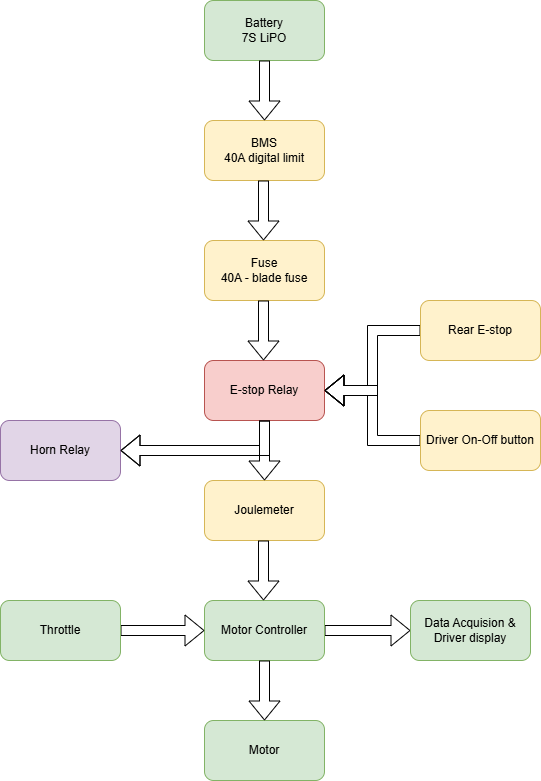

The diagram above was exported from draw.io. Its source (the exported page's mxGraphModel, read from the mxfile embedded in the PNG):
<mxGraphModel dx="1426" dy="849" grid="1" gridSize="10" guides="1" tooltips="1" connect="1" arrows="1" fold="1" page="1" pageScale="1" pageWidth="827" pageHeight="1169" math="0" shadow="0">
  <root>
    <mxCell id="0" />
    <mxCell id="1" parent="0" />
    <mxCell id="NcHr6VNTclbCq6Bh3pcA-1" parent="1" style="rounded=1;whiteSpace=wrap;html=1;fillColor=#d5e8d4;strokeColor=#82b366;" value="Battery&lt;br&gt;7S LiPO" vertex="1">
      <mxGeometry height="60" width="120" x="354" y="80" as="geometry" />
    </mxCell>
    <mxCell id="NcHr6VNTclbCq6Bh3pcA-2" parent="1" style="rounded=1;whiteSpace=wrap;html=1;fillColor=#fff2cc;strokeColor=#d6b656;" value="BMS&lt;br&gt;40A digital limit" vertex="1">
      <mxGeometry height="60" width="120" x="354" y="200" as="geometry" />
    </mxCell>
    <mxCell id="NcHr6VNTclbCq6Bh3pcA-3" parent="1" style="rounded=1;whiteSpace=wrap;html=1;fillColor=#fff2cc;strokeColor=#d6b656;" value="Fuse&lt;br&gt;40A - blade fuse" vertex="1">
      <mxGeometry height="60" width="120" x="354" y="320" as="geometry" />
    </mxCell>
    <mxCell id="NcHr6VNTclbCq6Bh3pcA-4" parent="1" style="rounded=1;whiteSpace=wrap;html=1;fillColor=#f8cecc;strokeColor=#b85450;" value="E-stop Relay" vertex="1">
      <mxGeometry height="60" width="120" x="354" y="440" as="geometry" />
    </mxCell>
    <mxCell id="NcHr6VNTclbCq6Bh3pcA-5" parent="1" style="rounded=1;whiteSpace=wrap;html=1;fillColor=#fff2cc;strokeColor=#d6b656;" value="Joulemeter" vertex="1">
      <mxGeometry height="60" width="120" x="354" y="560" as="geometry" />
    </mxCell>
    <mxCell id="NcHr6VNTclbCq6Bh3pcA-13" edge="1" parent="1" source="NcHr6VNTclbCq6Bh3pcA-6" style="edgeStyle=orthogonalEdgeStyle;rounded=0;orthogonalLoop=1;jettySize=auto;html=1;exitX=1;exitY=0.5;exitDx=0;exitDy=0;entryX=0;entryY=0.5;entryDx=0;entryDy=0;shape=flexArrow;" target="NcHr6VNTclbCq6Bh3pcA-12">
      <mxGeometry relative="1" as="geometry" />
    </mxCell>
    <mxCell id="NcHr6VNTclbCq6Bh3pcA-6" parent="1" style="rounded=1;whiteSpace=wrap;html=1;fillColor=#d5e8d4;strokeColor=#82b366;" value="Motor Controller" vertex="1">
      <mxGeometry height="60" width="120" x="354" y="680" as="geometry" />
    </mxCell>
    <mxCell id="NcHr6VNTclbCq6Bh3pcA-9" edge="1" parent="1" source="NcHr6VNTclbCq6Bh3pcA-7" style="edgeStyle=orthogonalEdgeStyle;rounded=0;orthogonalLoop=1;jettySize=auto;html=1;exitX=0;exitY=0.5;exitDx=0;exitDy=0;entryX=1;entryY=0.5;entryDx=0;entryDy=0;shape=flexArrow;" target="NcHr6VNTclbCq6Bh3pcA-4">
      <mxGeometry relative="1" as="geometry" />
    </mxCell>
    <mxCell id="NcHr6VNTclbCq6Bh3pcA-7" parent="1" style="rounded=1;whiteSpace=wrap;html=1;fillColor=#fff2cc;strokeColor=#d6b656;" value="Rear E-stop" vertex="1">
      <mxGeometry height="60" width="120" x="570" y="380" as="geometry" />
    </mxCell>
    <mxCell id="NcHr6VNTclbCq6Bh3pcA-10" edge="1" parent="1" source="NcHr6VNTclbCq6Bh3pcA-8" style="edgeStyle=orthogonalEdgeStyle;rounded=0;orthogonalLoop=1;jettySize=auto;html=1;exitX=0;exitY=0.5;exitDx=0;exitDy=0;entryX=1;entryY=0.5;entryDx=0;entryDy=0;shape=flexArrow;" target="NcHr6VNTclbCq6Bh3pcA-4">
      <mxGeometry relative="1" as="geometry">
        <mxPoint x="540" y="470" as="targetPoint" />
      </mxGeometry>
    </mxCell>
    <mxCell id="NcHr6VNTclbCq6Bh3pcA-8" parent="1" style="rounded=1;whiteSpace=wrap;html=1;fillColor=#fff2cc;strokeColor=#d6b656;" value="Driver On-Off button" vertex="1">
      <mxGeometry height="60" width="120" x="570" y="490" as="geometry" />
    </mxCell>
    <mxCell id="NcHr6VNTclbCq6Bh3pcA-11" parent="1" style="rounded=1;whiteSpace=wrap;html=1;fillColor=#e1d5e7;strokeColor=#9673a6;" value="Horn Relay" vertex="1">
      <mxGeometry height="60" width="120" x="150" y="500" as="geometry" />
    </mxCell>
    <mxCell id="NcHr6VNTclbCq6Bh3pcA-12" parent="1" style="rounded=1;whiteSpace=wrap;html=1;fillColor=#d5e8d4;strokeColor=#82b366;" value="Data Acquision &amp;amp; Driver display" vertex="1">
      <mxGeometry height="60" width="120" x="560" y="680" as="geometry" />
    </mxCell>
    <mxCell id="NcHr6VNTclbCq6Bh3pcA-14" parent="1" style="rounded=1;whiteSpace=wrap;html=1;fillColor=#d5e8d4;strokeColor=#82b366;" value="Motor" vertex="1">
      <mxGeometry height="60" width="120" x="354" y="800" as="geometry" />
    </mxCell>
    <mxCell id="NcHr6VNTclbCq6Bh3pcA-15" edge="1" parent="1" source="NcHr6VNTclbCq6Bh3pcA-1" style="shape=flexArrow;endArrow=classic;html=1;rounded=0;exitX=0.5;exitY=1;exitDx=0;exitDy=0;entryX=0.5;entryY=0;entryDx=0;entryDy=0;" target="NcHr6VNTclbCq6Bh3pcA-2" value="">
      <mxGeometry height="50" relative="1" width="50" as="geometry">
        <mxPoint x="390" y="460" as="sourcePoint" />
        <mxPoint x="440" y="410" as="targetPoint" />
      </mxGeometry>
    </mxCell>
    <mxCell id="NcHr6VNTclbCq6Bh3pcA-16" edge="1" parent="1" style="shape=flexArrow;endArrow=classic;html=1;rounded=0;exitX=0.5;exitY=1;exitDx=0;exitDy=0;entryX=0.5;entryY=0;entryDx=0;entryDy=0;" value="">
      <mxGeometry height="50" relative="1" width="50" as="geometry">
        <mxPoint x="413" y="260" as="sourcePoint" />
        <mxPoint x="413" y="320" as="targetPoint" />
      </mxGeometry>
    </mxCell>
    <mxCell id="NcHr6VNTclbCq6Bh3pcA-17" edge="1" parent="1" style="shape=flexArrow;endArrow=classic;html=1;rounded=0;exitX=0.5;exitY=1;exitDx=0;exitDy=0;entryX=0.5;entryY=0;entryDx=0;entryDy=0;" value="">
      <mxGeometry height="50" relative="1" width="50" as="geometry">
        <mxPoint x="413" y="380" as="sourcePoint" />
        <mxPoint x="413" y="440" as="targetPoint" />
      </mxGeometry>
    </mxCell>
    <mxCell id="NcHr6VNTclbCq6Bh3pcA-18" edge="1" parent="1" style="shape=flexArrow;endArrow=classic;html=1;rounded=0;exitX=0.5;exitY=1;exitDx=0;exitDy=0;entryX=0.5;entryY=0;entryDx=0;entryDy=0;" value="">
      <mxGeometry height="50" relative="1" width="50" as="geometry">
        <mxPoint x="414" y="500" as="sourcePoint" />
        <mxPoint x="414" y="560" as="targetPoint" />
      </mxGeometry>
    </mxCell>
    <mxCell id="NcHr6VNTclbCq6Bh3pcA-19" edge="1" parent="1" style="shape=flexArrow;endArrow=classic;html=1;rounded=0;exitX=0.5;exitY=1;exitDx=0;exitDy=0;entryX=0.5;entryY=0;entryDx=0;entryDy=0;" value="">
      <mxGeometry height="50" relative="1" width="50" as="geometry">
        <mxPoint x="413" y="620" as="sourcePoint" />
        <mxPoint x="413" y="680" as="targetPoint" />
      </mxGeometry>
    </mxCell>
    <mxCell id="NcHr6VNTclbCq6Bh3pcA-20" edge="1" parent="1" style="shape=flexArrow;endArrow=classic;html=1;rounded=0;exitX=0.5;exitY=1;exitDx=0;exitDy=0;entryX=0.5;entryY=0;entryDx=0;entryDy=0;" value="">
      <mxGeometry height="50" relative="1" width="50" as="geometry">
        <mxPoint x="414" y="740" as="sourcePoint" />
        <mxPoint x="414" y="800" as="targetPoint" />
      </mxGeometry>
    </mxCell>
    <mxCell id="NcHr6VNTclbCq6Bh3pcA-21" edge="1" parent="1" source="NcHr6VNTclbCq6Bh3pcA-4" style="shape=flexArrow;endArrow=classic;html=1;rounded=0;entryX=1;entryY=0.5;entryDx=0;entryDy=0;edgeStyle=orthogonalEdgeStyle;exitX=0.5;exitY=1;exitDx=0;exitDy=0;" target="NcHr6VNTclbCq6Bh3pcA-11" value="">
      <mxGeometry height="50" relative="1" width="50" as="geometry">
        <mxPoint x="420" y="530" as="sourcePoint" />
        <mxPoint x="-50" y="530" as="targetPoint" />
      </mxGeometry>
    </mxCell>
    <mxCell id="NcHr6VNTclbCq6Bh3pcA-22" edge="1" parent="1" source="NcHr6VNTclbCq6Bh3pcA-23" style="shape=flexArrow;endArrow=classic;html=1;rounded=0;exitX=1;exitY=0.5;exitDx=0;exitDy=0;entryX=0;entryY=0.5;entryDx=0;entryDy=0;" target="NcHr6VNTclbCq6Bh3pcA-6" value="">
      <mxGeometry height="50" relative="1" width="50" as="geometry">
        <mxPoint x="340" y="630" as="sourcePoint" />
        <mxPoint x="340" y="690" as="targetPoint" />
      </mxGeometry>
    </mxCell>
    <mxCell id="NcHr6VNTclbCq6Bh3pcA-23" parent="1" style="rounded=1;whiteSpace=wrap;html=1;fillColor=#d5e8d4;strokeColor=#82b366;" value="Throttle" vertex="1">
      <mxGeometry height="60" width="120" x="150" y="680" as="geometry" />
    </mxCell>
  </root>
</mxGraphModel>